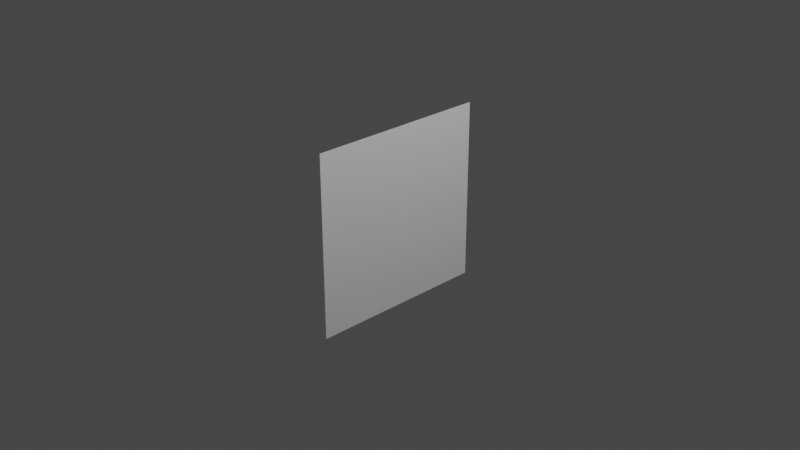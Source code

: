 # Source: building.blend  (saved by Blender 3.4.6; exported with 4.5.12 LTS)
import bpy
from mathutils import Matrix  # noqa: F401  (used for matrix-valued properties, if any)

bpy.ops.wm.read_factory_settings(use_empty=True)
scene = bpy.context.scene
scene.name = 'Scene'

# ---- collections
col_collection = bpy.data.collections.new('Collection'); scene.collection.children.link(col_collection)

# ---- world
world_world = bpy.data.worlds.new('World'); scene.world = world_world
world_world.use_nodes = True; world_world.node_tree.nodes.clear()
_N = world_world.node_tree.nodes; _L = world_world.node_tree.links
n0 = _N.new('ShaderNodeOutputWorld'); n0.name = 'World Output'; n0.location = (300, 300)
n1 = _N.new('ShaderNodeBackground'); n1.name = 'Background'; n1.location = (10, 300)
n1.inputs[0].default_value = (0.05088, 0.05088, 0.05088, 1.0)
_L.new(n1.outputs[0], n0.inputs[0])
n0.is_active_output = True
world_world.color = (0.05088, 0.05088, 0.05088)
world_world.use_sun_shadow = False
world_world.sun_shadow_jitter_overblur = 0.0

# ---- cameras
cam_camera = bpy.data.cameras.new('Camera')
cam_camera.clip_end = 100.0
cam_camera.ortho_scale = 7.314

# ---- lights
light_light = bpy.data.lights.new('Light', 'POINT')
light_light.transmission_factor = 0.0
light_light.energy = 1000.0
light_light.shadow_soft_size = 0.1
light_light.shadow_maximum_resolution = 0.006
light_light.use_absolute_resolution = True

# ---- meshes
me_plane = bpy.data.meshes.new('Plane')
me_plane.from_pydata([(0.001678, -1.0, -1.0), (-0.001678, -1.0, 1.0), (0.001678, 1.0, -1.0), (-0.001678, 1.0, 1.0)], [], [(0, 1, 3, 2)])
_uv = me_plane.uv_layers.new(name='UVMap')
_uv.uv.foreach_set('vector', [0.0, 0.0, 1.0, 0.0, 1.0, 1.0, 0.0, 1.0])
me_plane.update()

# ---- objects
ob_light = bpy.data.objects.new('Light', light_light)
ob_camera = bpy.data.objects.new('Camera', cam_camera)
ob_plane = bpy.data.objects.new('Plane', me_plane)

# ---- transforms, parenting, visibility, modifiers, constraints
ob_light.location = (4.076, 1.005, 5.904)
ob_light.rotation_euler = (0.6503, 0.05522, 1.866)
ob_light.lock_rotations_4d = False
ob_light.empty_display_type = 'ARROWS'
ob_light.color = (0.0, 0.0, 0.0, 0.0)
ob_light.lineart.crease_threshold = 0.0
ob_camera.location = (7.359, -6.926, 4.958)
ob_camera.rotation_euler = (1.109, 0.0, 0.8149)
ob_camera.lock_rotations_4d = False
ob_camera.empty_display_type = 'ARROWS'
ob_camera.color = (0.0, 0.0, 0.0, 0.0)
ob_camera.display_type = 'WIRE'
ob_camera.lineart.crease_threshold = 0.0
ob_plane.location = (0.0, 0.0, 0.0)

# ---- collection membership
col_collection.objects.link(ob_light)
col_collection.objects.link(ob_camera)
col_collection.objects.link(ob_plane)

# ---- scene / render settings (as saved in the file)
scene.camera = ob_camera
scene.frame_start = 1; scene.frame_end = 250; scene.frame_set(1)
scene.render.engine = 'BLENDER_EEVEE_NEXT'
scene.cycles.sampling_pattern = 'TABULATED_SOBOL'
scene.cycles.use_light_tree = False
scene.view_settings.view_transform = 'Filmic'
bpy.context.view_layer.update()
